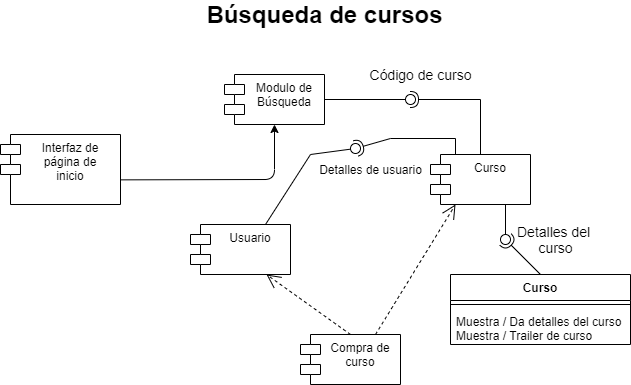

The diagram above was exported from draw.io. Its source (the exported page's mxGraphModel, read from the mxfile embedded in the PNG):
<mxGraphModel dx="1259" dy="555" grid="1" gridSize="10" guides="1" tooltips="1" connect="1" arrows="1" fold="1" page="1" pageScale="1" pageWidth="827" pageHeight="1169" math="0" shadow="0">
  <root>
    <mxCell id="0" />
    <mxCell id="1" parent="0" />
    <mxCell id="nSJOGyNiHAE_S22u_j-R-1" value="Interfaz de&#10; página de &#10;inicio" style="shape=module;align=left;spacingLeft=20;align=center;verticalAlign=top;" vertex="1" parent="1">
      <mxGeometry x="90" y="220" width="120" height="70" as="geometry" />
    </mxCell>
    <mxCell id="nSJOGyNiHAE_S22u_j-R-2" value="&lt;font&gt;&lt;span style=&quot;font-size: 24px&quot;&gt;&lt;b&gt;Búsqueda&lt;/b&gt;&lt;/span&gt;&lt;b style=&quot;font-size: 24px&quot;&gt;&amp;nbsp;de cursos&lt;/b&gt;&lt;/font&gt;" style="text;html=1;align=center;verticalAlign=middle;resizable=0;points=[];autosize=1;strokeColor=none;" vertex="1" parent="1">
      <mxGeometry x="289" y="90" width="250" height="20" as="geometry" />
    </mxCell>
    <mxCell id="nSJOGyNiHAE_S22u_j-R-3" value="Modulo de&#10;Búsqueda" style="shape=module;align=left;spacingLeft=20;align=center;verticalAlign=top;" vertex="1" parent="1">
      <mxGeometry x="314" y="160" width="100" height="50" as="geometry" />
    </mxCell>
    <mxCell id="nSJOGyNiHAE_S22u_j-R-4" value="" style="endArrow=classic;html=1;exitX=1.003;exitY=0.648;exitDx=0;exitDy=0;entryX=0.5;entryY=1;entryDx=0;entryDy=0;exitPerimeter=0;" edge="1" parent="1" source="nSJOGyNiHAE_S22u_j-R-1" target="nSJOGyNiHAE_S22u_j-R-3">
      <mxGeometry width="50" height="50" relative="1" as="geometry">
        <mxPoint x="460" y="203" as="sourcePoint" />
        <mxPoint x="530" y="203.0000000000001" as="targetPoint" />
        <Array as="points">
          <mxPoint x="364" y="265" />
        </Array>
      </mxGeometry>
    </mxCell>
    <mxCell id="nSJOGyNiHAE_S22u_j-R-5" value="Curso" style="shape=module;align=left;spacingLeft=20;align=center;verticalAlign=top;" vertex="1" parent="1">
      <mxGeometry x="520" y="240" width="100" height="50" as="geometry" />
    </mxCell>
    <mxCell id="nSJOGyNiHAE_S22u_j-R-6" value="" style="rounded=0;orthogonalLoop=1;jettySize=auto;html=1;endArrow=none;endFill=0;exitX=1;exitY=0.5;exitDx=0;exitDy=0;" edge="1" target="nSJOGyNiHAE_S22u_j-R-8" parent="1" source="nSJOGyNiHAE_S22u_j-R-3">
      <mxGeometry relative="1" as="geometry">
        <mxPoint x="480" y="185" as="sourcePoint" />
      </mxGeometry>
    </mxCell>
    <mxCell id="nSJOGyNiHAE_S22u_j-R-7" value="" style="rounded=0;orthogonalLoop=1;jettySize=auto;html=1;endArrow=halfCircle;endFill=0;entryX=0.5;entryY=0.5;entryDx=0;entryDy=0;endSize=6;strokeWidth=1;exitX=0.5;exitY=0;exitDx=0;exitDy=0;" edge="1" target="nSJOGyNiHAE_S22u_j-R-8" parent="1" source="nSJOGyNiHAE_S22u_j-R-5">
      <mxGeometry relative="1" as="geometry">
        <mxPoint x="520" y="185" as="sourcePoint" />
        <Array as="points">
          <mxPoint x="570" y="185" />
        </Array>
      </mxGeometry>
    </mxCell>
    <mxCell id="nSJOGyNiHAE_S22u_j-R-8" value="" style="ellipse;whiteSpace=wrap;html=1;fontFamily=Helvetica;fontSize=12;fontColor=#000000;align=center;strokeColor=#000000;fillColor=#ffffff;points=[];aspect=fixed;resizable=0;" vertex="1" parent="1">
      <mxGeometry x="495" y="180" width="10" height="10" as="geometry" />
    </mxCell>
    <mxCell id="nSJOGyNiHAE_S22u_j-R-9" value="&lt;font style=&quot;font-size: 14px&quot;&gt;Código de curso&lt;/font&gt;" style="text;html=1;align=center;verticalAlign=middle;resizable=0;points=[];autosize=1;strokeColor=none;" vertex="1" parent="1">
      <mxGeometry x="450" y="150" width="120" height="20" as="geometry" />
    </mxCell>
    <mxCell id="nSJOGyNiHAE_S22u_j-R-10" value="Curso" style="swimlane;fontStyle=1;align=center;verticalAlign=top;childLayout=stackLayout;horizontal=1;startSize=26;horizontalStack=0;resizeParent=1;resizeParentMax=0;resizeLast=0;collapsible=1;marginBottom=0;" vertex="1" parent="1">
      <mxGeometry x="540" y="360" width="180" height="70" as="geometry" />
    </mxCell>
    <mxCell id="nSJOGyNiHAE_S22u_j-R-12" value="" style="line;strokeWidth=1;fillColor=none;align=left;verticalAlign=middle;spacingTop=-1;spacingLeft=3;spacingRight=3;rotatable=0;labelPosition=right;points=[];portConstraint=eastwest;" vertex="1" parent="nSJOGyNiHAE_S22u_j-R-10">
      <mxGeometry y="26" width="180" height="8" as="geometry" />
    </mxCell>
    <mxCell id="nSJOGyNiHAE_S22u_j-R-13" value="Muestra / Da detalles del curso&#10;Muestra / Trailer de curso" style="text;strokeColor=none;fillColor=none;align=left;verticalAlign=top;spacingLeft=4;spacingRight=4;overflow=hidden;rotatable=0;points=[[0,0.5],[1,0.5]];portConstraint=eastwest;" vertex="1" parent="nSJOGyNiHAE_S22u_j-R-10">
      <mxGeometry y="34" width="180" height="36" as="geometry" />
    </mxCell>
    <mxCell id="nSJOGyNiHAE_S22u_j-R-14" value="" style="rounded=0;orthogonalLoop=1;jettySize=auto;html=1;endArrow=none;endFill=0;exitX=0.75;exitY=1;exitDx=0;exitDy=0;" edge="1" target="nSJOGyNiHAE_S22u_j-R-16" parent="1" source="nSJOGyNiHAE_S22u_j-R-5">
      <mxGeometry relative="1" as="geometry">
        <mxPoint x="575" y="325" as="sourcePoint" />
      </mxGeometry>
    </mxCell>
    <mxCell id="nSJOGyNiHAE_S22u_j-R-15" value="" style="rounded=0;orthogonalLoop=1;jettySize=auto;html=1;endArrow=halfCircle;endFill=0;entryX=0.5;entryY=0.5;entryDx=0;entryDy=0;endSize=6;strokeWidth=1;exitX=0.5;exitY=0;exitDx=0;exitDy=0;" edge="1" target="nSJOGyNiHAE_S22u_j-R-16" parent="1" source="nSJOGyNiHAE_S22u_j-R-10">
      <mxGeometry relative="1" as="geometry">
        <mxPoint x="615" y="325" as="sourcePoint" />
      </mxGeometry>
    </mxCell>
    <mxCell id="nSJOGyNiHAE_S22u_j-R-16" value="" style="ellipse;whiteSpace=wrap;html=1;fontFamily=Helvetica;fontSize=12;fontColor=#000000;align=center;strokeColor=#000000;fillColor=#ffffff;points=[];aspect=fixed;resizable=0;" vertex="1" parent="1">
      <mxGeometry x="590" y="320" width="10" height="10" as="geometry" />
    </mxCell>
    <mxCell id="nSJOGyNiHAE_S22u_j-R-17" value="&lt;font style=&quot;font-size: 14px&quot;&gt;Detalles del &lt;br&gt;curso&lt;/font&gt;" style="text;html=1;align=center;verticalAlign=middle;resizable=0;points=[];autosize=1;strokeColor=none;" vertex="1" parent="1">
      <mxGeometry x="600" y="310" width="90" height="30" as="geometry" />
    </mxCell>
    <mxCell id="nSJOGyNiHAE_S22u_j-R-18" value="Usuario" style="shape=module;align=left;spacingLeft=20;align=center;verticalAlign=top;" vertex="1" parent="1">
      <mxGeometry x="280" y="310" width="100" height="50" as="geometry" />
    </mxCell>
    <mxCell id="nSJOGyNiHAE_S22u_j-R-22" value="Detalles de usuario" style="text;html=1;align=center;verticalAlign=middle;resizable=0;points=[];autosize=1;strokeColor=none;" vertex="1" parent="1">
      <mxGeometry x="400" y="245" width="120" height="20" as="geometry" />
    </mxCell>
    <mxCell id="nSJOGyNiHAE_S22u_j-R-23" value="Compra de &#10;curso" style="shape=module;align=left;spacingLeft=20;align=center;verticalAlign=top;" vertex="1" parent="1">
      <mxGeometry x="390" y="420" width="100" height="50" as="geometry" />
    </mxCell>
    <mxCell id="nSJOGyNiHAE_S22u_j-R-25" value="" style="rounded=0;orthogonalLoop=1;jettySize=auto;html=1;endArrow=none;endFill=0;exitX=0.75;exitY=0;exitDx=0;exitDy=0;" edge="1" target="nSJOGyNiHAE_S22u_j-R-27" parent="1" source="nSJOGyNiHAE_S22u_j-R-18">
      <mxGeometry relative="1" as="geometry">
        <mxPoint x="410" y="255" as="sourcePoint" />
        <Array as="points">
          <mxPoint x="400" y="240" />
        </Array>
      </mxGeometry>
    </mxCell>
    <mxCell id="nSJOGyNiHAE_S22u_j-R-26" value="" style="rounded=0;orthogonalLoop=1;jettySize=auto;html=1;endArrow=halfCircle;endFill=0;endSize=6;strokeWidth=1;exitX=0.25;exitY=0;exitDx=0;exitDy=0;" edge="1" parent="1" source="nSJOGyNiHAE_S22u_j-R-5">
      <mxGeometry relative="1" as="geometry">
        <mxPoint x="545" y="234" as="sourcePoint" />
        <mxPoint x="445" y="234" as="targetPoint" />
        <Array as="points">
          <mxPoint x="545" y="224" />
          <mxPoint x="480" y="224" />
        </Array>
      </mxGeometry>
    </mxCell>
    <mxCell id="nSJOGyNiHAE_S22u_j-R-27" value="" style="ellipse;whiteSpace=wrap;html=1;fontFamily=Helvetica;fontSize=12;fontColor=#000000;align=center;strokeColor=#000000;fillColor=#ffffff;points=[];aspect=fixed;resizable=0;" vertex="1" parent="1">
      <mxGeometry x="440" y="229" width="10" height="10" as="geometry" />
    </mxCell>
    <mxCell id="nSJOGyNiHAE_S22u_j-R-29" value="" style="endArrow=open;endSize=12;dashed=1;html=1;entryX=0.25;entryY=1;entryDx=0;entryDy=0;exitX=0.75;exitY=0;exitDx=0;exitDy=0;" edge="1" parent="1" source="nSJOGyNiHAE_S22u_j-R-23" target="nSJOGyNiHAE_S22u_j-R-5">
      <mxGeometry x="-0.5765" y="-8" width="160" relative="1" as="geometry">
        <mxPoint x="40" y="490" as="sourcePoint" />
        <mxPoint x="200" y="490" as="targetPoint" />
        <mxPoint as="offset" />
      </mxGeometry>
    </mxCell>
    <mxCell id="nSJOGyNiHAE_S22u_j-R-30" value="" style="endArrow=open;endSize=12;dashed=1;html=1;entryX=0.75;entryY=1;entryDx=0;entryDy=0;exitX=0.5;exitY=0;exitDx=0;exitDy=0;" edge="1" parent="1" source="nSJOGyNiHAE_S22u_j-R-23">
      <mxGeometry x="-0.4462" y="-55" width="160" relative="1" as="geometry">
        <mxPoint x="431" y="410" as="sourcePoint" />
        <mxPoint x="356" y="360" as="targetPoint" />
        <mxPoint as="offset" />
      </mxGeometry>
    </mxCell>
  </root>
</mxGraphModel>